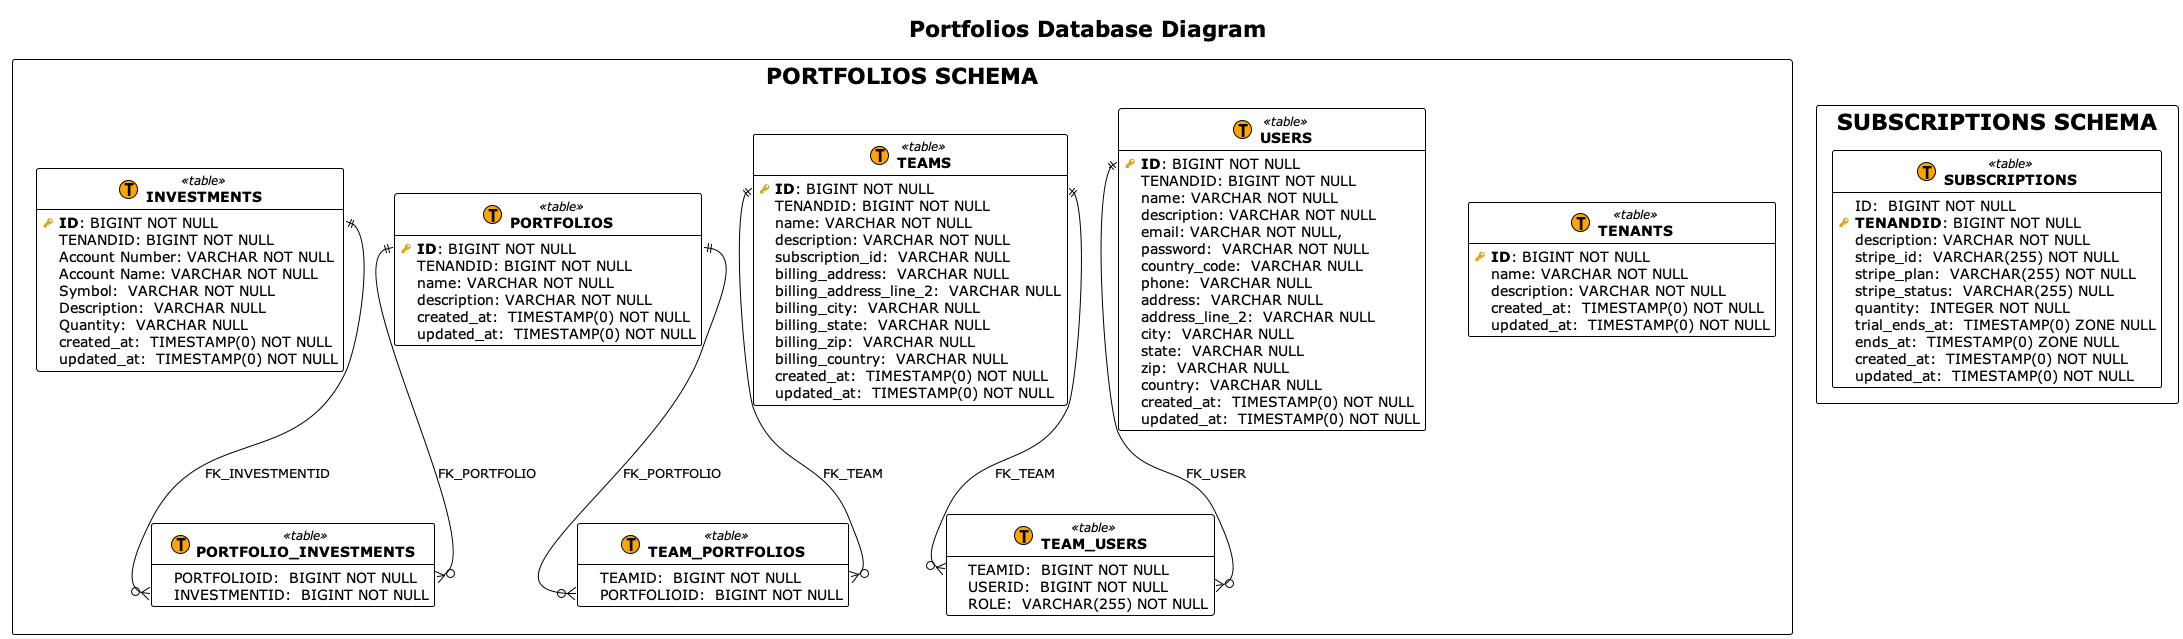

The diagram above was rendered by PlantUML. Its source (embedded in the PNG):
@startuml

!theme plain
hide empty methods

!procedure $schema($name, $slug)
package "$name" as $slug <<Rectangle>>
!endprocedure

!procedure $table($name, $slug)
entity "<b>$name</b>" as $slug << (T, Orange) table >>
!endprocedure

!procedure $view($name, $slug)
entity "<b>$name</b>" as $slug << (V, Aquamarine) view >>
!endprocedure

!procedure $pk($name)
<color:#GoldenRod><&key></color> <b>$name</b>
!endprocedure

!procedure $fk($name)
<color:#Silver><&key></color> $name
!endprocedure

!procedure $column($name)
{field} <color:#White><&media-record></color> $name
!endprocedure


title "Portfolios Database Diagram"
'  Diagram inspired by https://gist.github.com/sualeh/ea272410356527d3132809061e8ba5b4#file-schema-puml

$schema("PORTFOLIOS SCHEMA", "id_208b5502") {

  $table("TENANTS", "id_f521e750") {
    $pk("ID"): BIGINT NOT NULL
    $column("name"): VARCHAR NOT NULL
    $column("description"): VARCHAR NOT NULL
    $column("created_at"):  TIMESTAMP(0) NOT NULL
    $column("updated_at"):  TIMESTAMP(0) NOT NULL
  }
  
  $table("USERS", "id_f521e760") {
    $pk("ID"): BIGINT NOT NULL
    $column("TENANDID"): BIGINT NOT NULL
    $column("name"): VARCHAR NOT NULL
    $column("description"): VARCHAR NOT NULL
    $column("email"): VARCHAR NOT NULL,
    $column("password"):  VARCHAR NOT NULL
    $column("country_code"):  VARCHAR NULL
    $column("phone"):  VARCHAR NULL
    $column("address"):  VARCHAR NULL
    $column("address_line_2"):  VARCHAR NULL
    $column("city"):  VARCHAR NULL
    $column("state"):  VARCHAR NULL
    $column("zip"):  VARCHAR NULL
    $column("country"):  VARCHAR NULL
    $column("created_at"):  TIMESTAMP(0) NOT NULL
    $column("updated_at"):  TIMESTAMP(0) NOT NULL
  }

  $table("TEAMS", "id_f521e770") {
    $pk("ID"): BIGINT NOT NULL
    $column("TENANDID"): BIGINT NOT NULL
    $column("name"): VARCHAR NOT NULL
    $column("description"): VARCHAR NOT NULL
    $column("subscription_id"):  VARCHAR NULL
    $column("billing_address"):  VARCHAR NULL
    $column("billing_address_line_2"):  VARCHAR NULL
    $column("billing_city"):  VARCHAR NULL
    $column("billing_state"):  VARCHAR NULL
    $column("billing_zip"):  VARCHAR NULL
    $column("billing_country"):  VARCHAR NULL
    $column("created_at"):  TIMESTAMP(0) NOT NULL
    $column("updated_at"):  TIMESTAMP(0) NOT NULL
  }

  $table("TEAM_USERS", "id_f521e775") {
    $column("TEAMID"):  BIGINT NOT NULL
    $column("USERID"):  BIGINT NOT NULL
    $column("ROLE"):  VARCHAR(255) NOT NULL
  }

  $table("PORTFOLIOS", "id_f521e780") {
    $pk("ID"): BIGINT NOT NULL
    $column("TENANDID"): BIGINT NOT NULL
    $column("name"): VARCHAR NOT NULL
    $column("description"): VARCHAR NOT NULL
    $column("created_at"):  TIMESTAMP(0) NOT NULL
    $column("updated_at"):  TIMESTAMP(0) NOT NULL
  }
  
  $table("TEAM_PORTFOLIOS", "id_f521e785") {
    $column("TEAMID"):  BIGINT NOT NULL
    $column("PORTFOLIOID"):  BIGINT NOT NULL
  }
  
  $table("INVESTMENTS", "id_f521e790") {
    $pk("ID"): BIGINT NOT NULL
    $column("TENANDID"): BIGINT NOT NULL
    $column("Account Number"): VARCHAR NOT NULL
    $column("Account Name"): VARCHAR NOT NULL
    $column("Symbol"):  VARCHAR NOT NULL
    $column("Description"):  VARCHAR NULL
    $column("Quantity"):  VARCHAR NULL
    $column("created_at"):  TIMESTAMP(0) NOT NULL
    $column("updated_at"):  TIMESTAMP(0) NOT NULL
  }

  $table("PORTFOLIO_INVESTMENTS", "id_f521e795") {
    $column("PORTFOLIOID"):  BIGINT NOT NULL
    $column("INVESTMENTID"):  BIGINT NOT NULL
  }
  
}

$schema("SUBSCRIPTIONS SCHEMA", "id_7f7f6c20") {

  $table("SUBSCRIPTIONS", "id_751e68cc") {
    $column("ID"):  BIGINT NOT NULL
    $pk("TENANDID"): BIGINT NOT NULL
    $column("description"): VARCHAR NOT NULL
    $column("stripe_id"):  VARCHAR(255) NOT NULL
    $column("stripe_plan"):  VARCHAR(255) NOT NULL
    $column("stripe_status"):  VARCHAR(255) NULL
    $column("quantity"):  INTEGER NOT NULL
    $column("trial_ends_at"):  TIMESTAMP(0) ZONE NULL
    $column("ends_at"):  TIMESTAMP(0) ZONE NULL
    $column("created_at"):  TIMESTAMP(0) NOT NULL
    $column("updated_at"):  TIMESTAMP(0) NOT NULL
  }

}

id_208b5502.id_f521e760::ID  ||--o{ id_208b5502.id_f521e775::USERID : FK_USER
id_208b5502.id_f521e770::ID  ||--o{ id_208b5502.id_f521e775::TEAMID : FK_TEAM

id_208b5502.id_f521e790::ID  ||--o{ id_208b5502.id_f521e795::INVESTMENTID : FK_INVESTMENTID
id_208b5502.id_f521e780::ID  ||--o{ id_208b5502.id_f521e795::PORTFOLIOID  : FK_PORTFOLIO 

id_208b5502.id_f521e770::ID  ||--o{ id_208b5502.id_f521e785::TEAMID : FK_TEAM
id_208b5502.id_f521e780::ID  ||--o{ id_208b5502.id_f521e785::PORTFOLIOID : FK_PORTFOLIO

' id_208b5502.id_f521e760::ID  ||--o{ id_208b5502.id_f521e750::ID : FK_TENANT
' id_208b5502.id_f521e770::ID  ||--o{ id_208b5502.id_f521e750::ID : FK_TENANT
' id_208b5502.id_f521e780::ID  ||--o{ id_208b5502.id_f521e750::ID : FK_TENANT
' id_208b5502.id_f521e790::ID  ||--o{ id_208b5502.id_f521e750::ID : FK_TENANT


@enduml